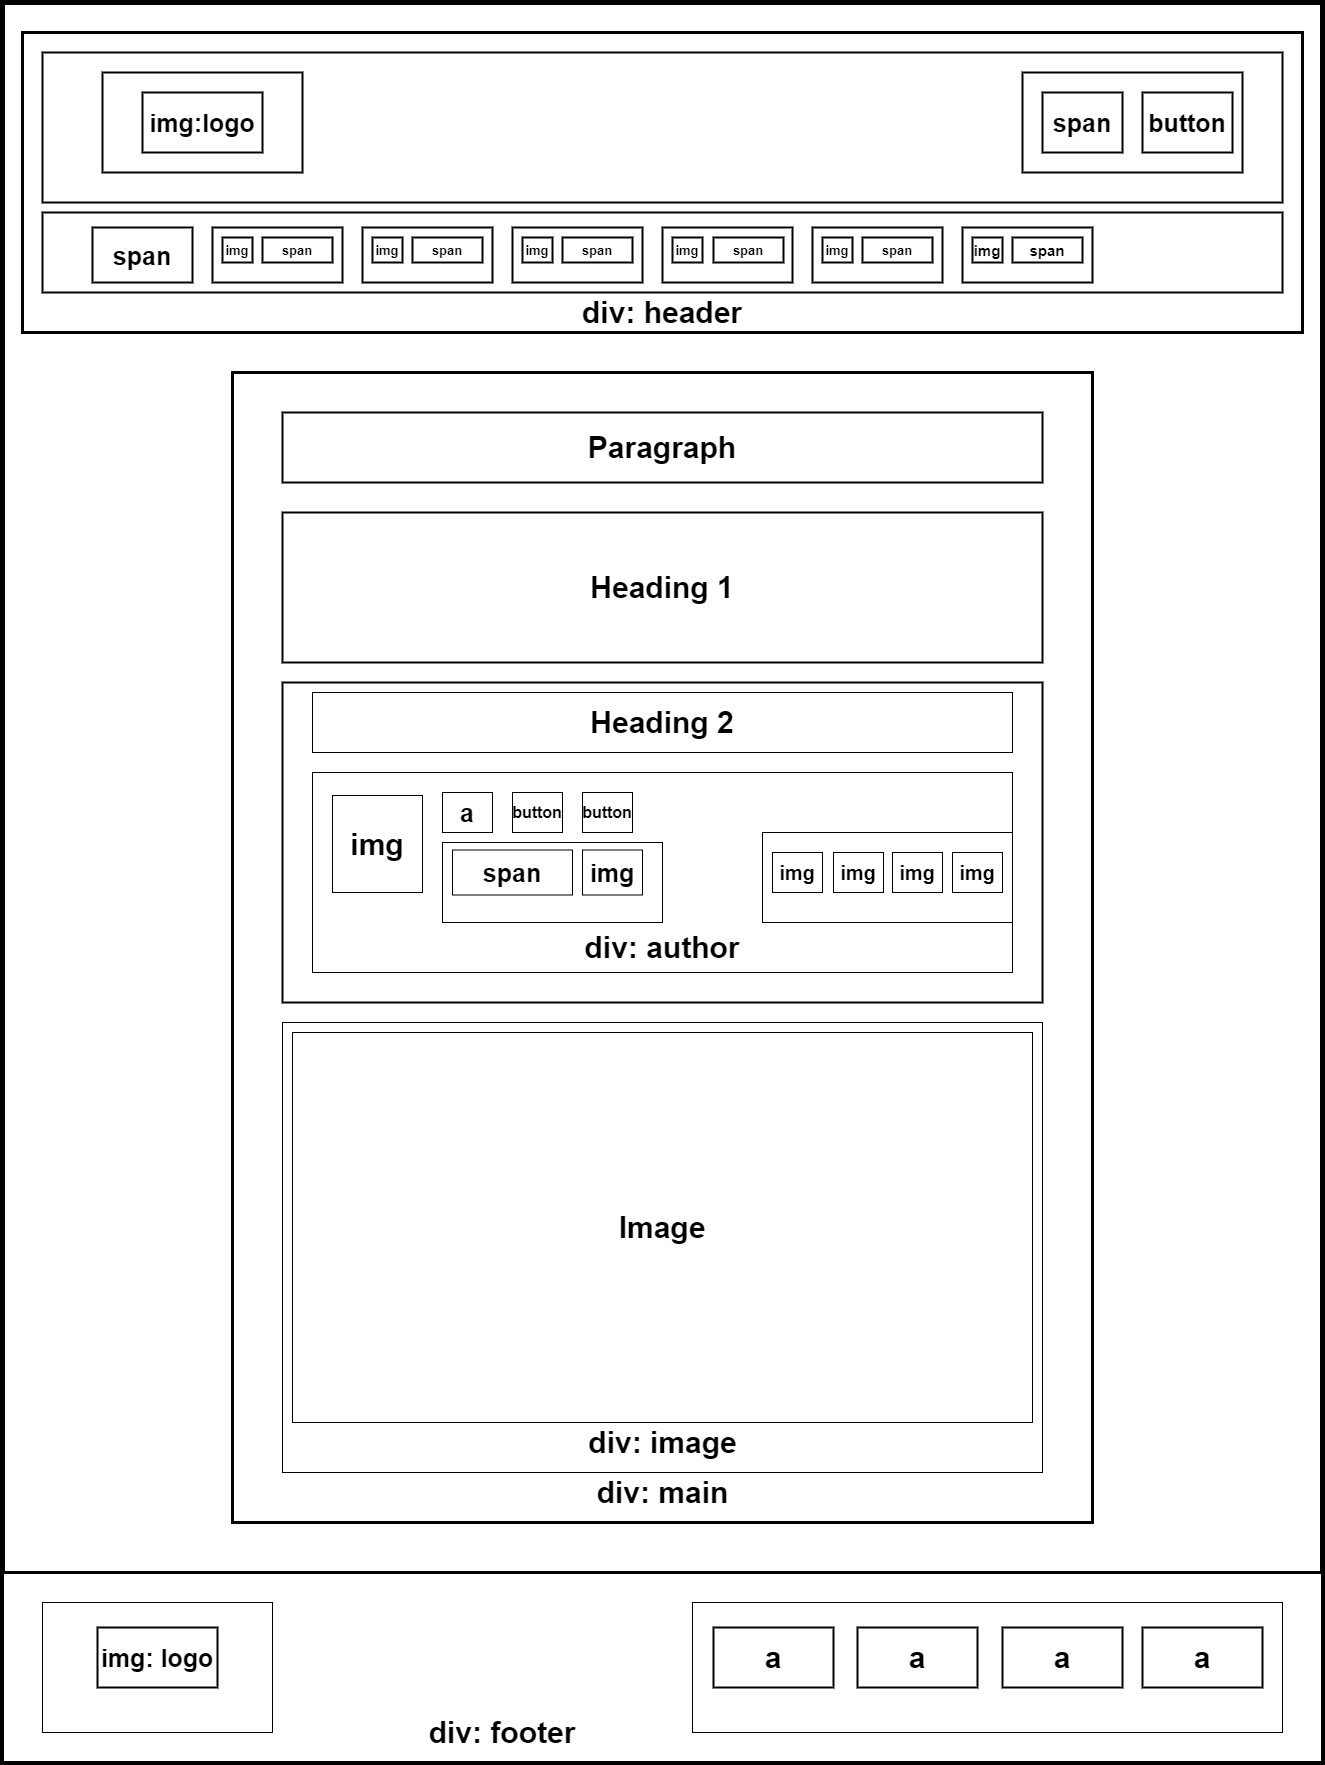

The diagram above was exported from draw.io. Its source (the exported page's mxGraphModel, read from the mxfile embedded in the PNG):
<mxGraphModel dx="1633" dy="763" grid="1" gridSize="10" guides="1" tooltips="1" connect="1" arrows="1" fold="1" page="1" pageScale="1" pageWidth="1200" pageHeight="1920" math="0" shadow="0">
  <root>
    <mxCell id="0" />
    <mxCell id="1" parent="0" />
    <mxCell id="U4FnlnBVI7M4aImkwlpL-1" value="" style="rounded=0;whiteSpace=wrap;html=1;strokeWidth=5;" vertex="1" parent="1">
      <mxGeometry x="20" y="80" width="1320" height="1760" as="geometry" />
    </mxCell>
    <mxCell id="U4FnlnBVI7M4aImkwlpL-2" value="" style="rounded=0;whiteSpace=wrap;html=1;strokeWidth=3;" vertex="1" parent="1">
      <mxGeometry x="40" y="110" width="1280" height="300" as="geometry" />
    </mxCell>
    <mxCell id="U4FnlnBVI7M4aImkwlpL-3" value="" style="rounded=0;whiteSpace=wrap;html=1;strokeWidth=2;" vertex="1" parent="1">
      <mxGeometry x="60" y="130" width="1240" height="150" as="geometry" />
    </mxCell>
    <mxCell id="U4FnlnBVI7M4aImkwlpL-4" value="" style="rounded=0;whiteSpace=wrap;html=1;strokeWidth=2;" vertex="1" parent="1">
      <mxGeometry x="120" y="150" width="200" height="100" as="geometry" />
    </mxCell>
    <mxCell id="U4FnlnBVI7M4aImkwlpL-5" value="&lt;font size=&quot;1&quot;&gt;&lt;b style=&quot;font-size: 25px&quot;&gt;img:logo&lt;/b&gt;&lt;/font&gt;" style="rounded=0;whiteSpace=wrap;html=1;strokeWidth=2;" vertex="1" parent="1">
      <mxGeometry x="160" y="170" width="120" height="60" as="geometry" />
    </mxCell>
    <mxCell id="U4FnlnBVI7M4aImkwlpL-6" value="" style="rounded=0;whiteSpace=wrap;html=1;strokeWidth=2;" vertex="1" parent="1">
      <mxGeometry x="1040" y="150" width="220" height="100" as="geometry" />
    </mxCell>
    <mxCell id="U4FnlnBVI7M4aImkwlpL-7" value="&lt;b&gt;&lt;font style=&quot;font-size: 25px&quot;&gt;span&lt;/font&gt;&lt;/b&gt;" style="rounded=0;whiteSpace=wrap;html=1;strokeWidth=2;" vertex="1" parent="1">
      <mxGeometry x="1060" y="170" width="80" height="60" as="geometry" />
    </mxCell>
    <mxCell id="U4FnlnBVI7M4aImkwlpL-8" value="&lt;b&gt;&lt;font style=&quot;font-size: 25px&quot;&gt;button&lt;/font&gt;&lt;/b&gt;" style="rounded=0;whiteSpace=wrap;html=1;strokeWidth=2;" vertex="1" parent="1">
      <mxGeometry x="1160" y="170" width="90" height="60" as="geometry" />
    </mxCell>
    <mxCell id="U4FnlnBVI7M4aImkwlpL-10" value="" style="rounded=0;whiteSpace=wrap;html=1;strokeWidth=2;" vertex="1" parent="1">
      <mxGeometry x="60" y="290" width="1240" height="80" as="geometry" />
    </mxCell>
    <mxCell id="U4FnlnBVI7M4aImkwlpL-11" value="&lt;b&gt;&lt;font style=&quot;font-size: 25px&quot;&gt;span&lt;/font&gt;&lt;/b&gt;" style="rounded=0;whiteSpace=wrap;html=1;strokeWidth=2;" vertex="1" parent="1">
      <mxGeometry x="110" y="305" width="100" height="55" as="geometry" />
    </mxCell>
    <mxCell id="U4FnlnBVI7M4aImkwlpL-15" value="" style="rounded=0;whiteSpace=wrap;html=1;strokeWidth=2;" vertex="1" parent="1">
      <mxGeometry x="230" y="305" width="130" height="55" as="geometry" />
    </mxCell>
    <mxCell id="U4FnlnBVI7M4aImkwlpL-12" value="&lt;b&gt;&lt;font style=&quot;font-size: 13px&quot;&gt;img&lt;/font&gt;&lt;/b&gt;" style="rounded=0;whiteSpace=wrap;html=1;strokeWidth=2;" vertex="1" parent="1">
      <mxGeometry x="240" y="315" width="30" height="25" as="geometry" />
    </mxCell>
    <mxCell id="U4FnlnBVI7M4aImkwlpL-13" value="&lt;b&gt;&lt;font style=&quot;font-size: 13px&quot;&gt;span&lt;/font&gt;&lt;/b&gt;" style="rounded=0;whiteSpace=wrap;html=1;strokeWidth=2;" vertex="1" parent="1">
      <mxGeometry x="280" y="315" width="70" height="25" as="geometry" />
    </mxCell>
    <mxCell id="U4FnlnBVI7M4aImkwlpL-17" value="" style="rounded=0;whiteSpace=wrap;html=1;strokeWidth=2;" vertex="1" parent="1">
      <mxGeometry x="380" y="305" width="130" height="55" as="geometry" />
    </mxCell>
    <mxCell id="U4FnlnBVI7M4aImkwlpL-18" value="" style="rounded=0;whiteSpace=wrap;html=1;strokeWidth=2;" vertex="1" parent="1">
      <mxGeometry x="530" y="305" width="130" height="55" as="geometry" />
    </mxCell>
    <mxCell id="U4FnlnBVI7M4aImkwlpL-19" value="" style="rounded=0;whiteSpace=wrap;html=1;strokeWidth=2;" vertex="1" parent="1">
      <mxGeometry x="680" y="305" width="130" height="55" as="geometry" />
    </mxCell>
    <mxCell id="U4FnlnBVI7M4aImkwlpL-20" value="" style="rounded=0;whiteSpace=wrap;html=1;strokeWidth=2;" vertex="1" parent="1">
      <mxGeometry x="830" y="305" width="130" height="55" as="geometry" />
    </mxCell>
    <mxCell id="U4FnlnBVI7M4aImkwlpL-21" value="" style="rounded=0;whiteSpace=wrap;html=1;strokeWidth=2;" vertex="1" parent="1">
      <mxGeometry x="980" y="305" width="130" height="55" as="geometry" />
    </mxCell>
    <mxCell id="U4FnlnBVI7M4aImkwlpL-22" value="" style="rounded=0;whiteSpace=wrap;html=1;strokeWidth=3;" vertex="1" parent="1">
      <mxGeometry x="250" y="450" width="860" height="1150" as="geometry" />
    </mxCell>
    <mxCell id="U4FnlnBVI7M4aImkwlpL-23" value="&lt;font style=&quot;font-size: 30px&quot;&gt;&lt;b&gt;Paragraph&lt;/b&gt;&lt;/font&gt;" style="rounded=0;whiteSpace=wrap;html=1;strokeWidth=2;" vertex="1" parent="1">
      <mxGeometry x="300" y="490" width="760" height="70" as="geometry" />
    </mxCell>
    <mxCell id="U4FnlnBVI7M4aImkwlpL-24" value="&lt;font style=&quot;font-size: 30px&quot;&gt;&lt;b&gt;Heading 1&lt;/b&gt;&lt;/font&gt;" style="rounded=0;whiteSpace=wrap;html=1;strokeWidth=2;" vertex="1" parent="1">
      <mxGeometry x="300" y="590" width="760" height="150" as="geometry" />
    </mxCell>
    <mxCell id="U4FnlnBVI7M4aImkwlpL-25" value="" style="rounded=0;whiteSpace=wrap;html=1;strokeWidth=2;" vertex="1" parent="1">
      <mxGeometry x="300" y="760" width="760" height="320" as="geometry" />
    </mxCell>
    <mxCell id="U4FnlnBVI7M4aImkwlpL-28" value="" style="rounded=0;whiteSpace=wrap;html=1;strokeWidth=1;" vertex="1" parent="1">
      <mxGeometry x="330" y="850" width="700" height="200" as="geometry" />
    </mxCell>
    <mxCell id="U4FnlnBVI7M4aImkwlpL-26" value="&lt;b&gt;&lt;font style=&quot;font-size: 30px&quot;&gt;img&lt;/font&gt;&lt;/b&gt;" style="rounded=0;whiteSpace=wrap;html=1;strokeWidth=1;" vertex="1" parent="1">
      <mxGeometry x="350" y="873" width="90" height="97" as="geometry" />
    </mxCell>
    <mxCell id="U4FnlnBVI7M4aImkwlpL-27" value="&lt;b&gt;&lt;font style=&quot;font-size: 25px&quot;&gt;a&lt;/font&gt;&lt;/b&gt;" style="rounded=0;whiteSpace=wrap;html=1;strokeWidth=1;" vertex="1" parent="1">
      <mxGeometry x="460" y="870" width="50" height="40" as="geometry" />
    </mxCell>
    <mxCell id="U4FnlnBVI7M4aImkwlpL-29" value="&lt;b&gt;&lt;font style=&quot;font-size: 16px&quot;&gt;button&lt;/font&gt;&lt;/b&gt;" style="rounded=0;whiteSpace=wrap;html=1;strokeWidth=1;" vertex="1" parent="1">
      <mxGeometry x="530" y="870" width="50" height="40" as="geometry" />
    </mxCell>
    <mxCell id="U4FnlnBVI7M4aImkwlpL-30" value="&lt;b&gt;&lt;font style=&quot;font-size: 16px&quot;&gt;button&lt;/font&gt;&lt;/b&gt;" style="rounded=0;whiteSpace=wrap;html=1;strokeWidth=1;" vertex="1" parent="1">
      <mxGeometry x="600" y="870" width="50" height="40" as="geometry" />
    </mxCell>
    <mxCell id="U4FnlnBVI7M4aImkwlpL-31" value="" style="rounded=0;whiteSpace=wrap;html=1;strokeWidth=1;" vertex="1" parent="1">
      <mxGeometry x="460" y="920" width="220" height="80" as="geometry" />
    </mxCell>
    <mxCell id="U4FnlnBVI7M4aImkwlpL-32" value="&lt;b&gt;&lt;font style=&quot;font-size: 25px&quot;&gt;span&lt;/font&gt;&lt;/b&gt;" style="rounded=0;whiteSpace=wrap;html=1;strokeWidth=1;" vertex="1" parent="1">
      <mxGeometry x="470" y="927.5" width="120" height="45" as="geometry" />
    </mxCell>
    <mxCell id="U4FnlnBVI7M4aImkwlpL-33" value="&lt;b&gt;&lt;font style=&quot;font-size: 25px&quot;&gt;img&lt;/font&gt;&lt;/b&gt;" style="rounded=0;whiteSpace=wrap;html=1;strokeWidth=1;" vertex="1" parent="1">
      <mxGeometry x="600" y="927.5" width="60" height="45" as="geometry" />
    </mxCell>
    <mxCell id="U4FnlnBVI7M4aImkwlpL-49" value="" style="rounded=0;whiteSpace=wrap;html=1;strokeWidth=1;" vertex="1" parent="1">
      <mxGeometry x="780" y="910" width="250" height="90" as="geometry" />
    </mxCell>
    <mxCell id="U4FnlnBVI7M4aImkwlpL-34" value="&lt;b&gt;&lt;font style=&quot;font-size: 20px&quot;&gt;img&lt;/font&gt;&lt;/b&gt;" style="rounded=0;whiteSpace=wrap;html=1;strokeWidth=1;" vertex="1" parent="1">
      <mxGeometry x="790" y="930" width="50" height="40" as="geometry" />
    </mxCell>
    <mxCell id="U4FnlnBVI7M4aImkwlpL-37" value="&lt;b&gt;&lt;font style=&quot;font-size: 20px&quot;&gt;img&lt;/font&gt;&lt;/b&gt;" style="rounded=0;whiteSpace=wrap;html=1;strokeWidth=1;" vertex="1" parent="1">
      <mxGeometry x="970" y="930" width="50" height="40" as="geometry" />
    </mxCell>
    <mxCell id="U4FnlnBVI7M4aImkwlpL-38" value="&lt;b&gt;&lt;font style=&quot;font-size: 20px&quot;&gt;img&lt;/font&gt;&lt;/b&gt;" style="rounded=0;whiteSpace=wrap;html=1;strokeWidth=1;" vertex="1" parent="1">
      <mxGeometry x="910" y="930" width="50" height="40" as="geometry" />
    </mxCell>
    <mxCell id="U4FnlnBVI7M4aImkwlpL-39" value="&lt;b&gt;&lt;font style=&quot;font-size: 20px&quot;&gt;img&lt;/font&gt;&lt;/b&gt;" style="rounded=0;whiteSpace=wrap;html=1;strokeWidth=1;" vertex="1" parent="1">
      <mxGeometry x="851" y="930" width="50" height="40" as="geometry" />
    </mxCell>
    <mxCell id="U4FnlnBVI7M4aImkwlpL-50" value="" style="rounded=0;whiteSpace=wrap;html=1;strokeWidth=1;" vertex="1" parent="1">
      <mxGeometry x="300" y="1100" width="760" height="450" as="geometry" />
    </mxCell>
    <mxCell id="U4FnlnBVI7M4aImkwlpL-51" value="" style="rounded=0;whiteSpace=wrap;html=1;strokeWidth=3;" vertex="1" parent="1">
      <mxGeometry x="20" y="1650" width="1320" height="190" as="geometry" />
    </mxCell>
    <mxCell id="U4FnlnBVI7M4aImkwlpL-52" value="" style="rounded=0;whiteSpace=wrap;html=1;strokeWidth=1;" vertex="1" parent="1">
      <mxGeometry x="60" y="1680" width="230" height="130" as="geometry" />
    </mxCell>
    <mxCell id="U4FnlnBVI7M4aImkwlpL-53" value="&lt;b&gt;&lt;font style=&quot;font-size: 25px&quot;&gt;img: logo&lt;/font&gt;&lt;/b&gt;" style="rounded=0;whiteSpace=wrap;html=1;strokeWidth=2;" vertex="1" parent="1">
      <mxGeometry x="115" y="1705" width="120" height="60" as="geometry" />
    </mxCell>
    <mxCell id="U4FnlnBVI7M4aImkwlpL-54" value="" style="rounded=0;whiteSpace=wrap;html=1;strokeWidth=1;" vertex="1" parent="1">
      <mxGeometry x="710" y="1680" width="590" height="130" as="geometry" />
    </mxCell>
    <mxCell id="U4FnlnBVI7M4aImkwlpL-55" value="&lt;b&gt;&lt;font style=&quot;font-size: 30px&quot;&gt;a&lt;/font&gt;&lt;/b&gt;" style="rounded=0;whiteSpace=wrap;html=1;strokeWidth=2;" vertex="1" parent="1">
      <mxGeometry x="875" y="1705" width="120" height="60" as="geometry" />
    </mxCell>
    <mxCell id="U4FnlnBVI7M4aImkwlpL-56" value="&lt;b&gt;&lt;font style=&quot;font-size: 30px&quot;&gt;a&lt;/font&gt;&lt;/b&gt;" style="rounded=0;whiteSpace=wrap;html=1;strokeWidth=2;" vertex="1" parent="1">
      <mxGeometry x="1020" y="1705" width="120" height="60" as="geometry" />
    </mxCell>
    <mxCell id="U4FnlnBVI7M4aImkwlpL-57" value="&lt;b&gt;&lt;font style=&quot;font-size: 30px&quot;&gt;a&lt;/font&gt;&lt;/b&gt;" style="rounded=0;whiteSpace=wrap;html=1;strokeWidth=2;" vertex="1" parent="1">
      <mxGeometry x="1160" y="1705" width="120" height="60" as="geometry" />
    </mxCell>
    <mxCell id="U4FnlnBVI7M4aImkwlpL-59" value="&lt;b&gt;&lt;font style=&quot;font-size: 30px&quot;&gt;a&lt;/font&gt;&lt;/b&gt;" style="rounded=0;whiteSpace=wrap;html=1;strokeWidth=2;" vertex="1" parent="1">
      <mxGeometry x="731" y="1705" width="120" height="60" as="geometry" />
    </mxCell>
    <mxCell id="U4FnlnBVI7M4aImkwlpL-60" value="&lt;b&gt;&lt;font style=&quot;font-size: 30px&quot;&gt;Image&lt;/font&gt;&lt;/b&gt;" style="rounded=0;whiteSpace=wrap;html=1;strokeWidth=1;" vertex="1" parent="1">
      <mxGeometry x="310" y="1110" width="740" height="390" as="geometry" />
    </mxCell>
    <mxCell id="U4FnlnBVI7M4aImkwlpL-62" value="&lt;b&gt;&lt;font style=&quot;font-size: 13px&quot;&gt;img&lt;/font&gt;&lt;/b&gt;" style="rounded=0;whiteSpace=wrap;html=1;strokeWidth=2;" vertex="1" parent="1">
      <mxGeometry x="390" y="315" width="30" height="25" as="geometry" />
    </mxCell>
    <mxCell id="U4FnlnBVI7M4aImkwlpL-63" value="&lt;b&gt;&lt;font style=&quot;font-size: 15px&quot;&gt;img&lt;/font&gt;&lt;/b&gt;" style="rounded=0;whiteSpace=wrap;html=1;strokeWidth=2;" vertex="1" parent="1">
      <mxGeometry x="990" y="315" width="30" height="25" as="geometry" />
    </mxCell>
    <mxCell id="U4FnlnBVI7M4aImkwlpL-64" value="&lt;b&gt;&lt;font style=&quot;font-size: 13px&quot;&gt;img&lt;/font&gt;&lt;/b&gt;" style="rounded=0;whiteSpace=wrap;html=1;strokeWidth=2;" vertex="1" parent="1">
      <mxGeometry x="840" y="315" width="30" height="25" as="geometry" />
    </mxCell>
    <mxCell id="U4FnlnBVI7M4aImkwlpL-65" value="&lt;b&gt;&lt;font style=&quot;font-size: 13px&quot;&gt;img&lt;/font&gt;&lt;/b&gt;" style="rounded=0;whiteSpace=wrap;html=1;strokeWidth=2;" vertex="1" parent="1">
      <mxGeometry x="690" y="315" width="30" height="25" as="geometry" />
    </mxCell>
    <mxCell id="U4FnlnBVI7M4aImkwlpL-66" value="&lt;b&gt;&lt;font style=&quot;font-size: 13px&quot;&gt;img&lt;/font&gt;&lt;/b&gt;" style="rounded=0;whiteSpace=wrap;html=1;strokeWidth=2;" vertex="1" parent="1">
      <mxGeometry x="540" y="315" width="30" height="25" as="geometry" />
    </mxCell>
    <mxCell id="U4FnlnBVI7M4aImkwlpL-67" value="&lt;b&gt;&lt;font style=&quot;font-size: 15px&quot;&gt;span&lt;/font&gt;&lt;/b&gt;" style="rounded=0;whiteSpace=wrap;html=1;strokeWidth=2;" vertex="1" parent="1">
      <mxGeometry x="1030" y="315" width="70" height="25" as="geometry" />
    </mxCell>
    <mxCell id="U4FnlnBVI7M4aImkwlpL-68" value="&lt;b&gt;&lt;font style=&quot;font-size: 13px&quot;&gt;span&lt;/font&gt;&lt;/b&gt;" style="rounded=0;whiteSpace=wrap;html=1;strokeWidth=2;" vertex="1" parent="1">
      <mxGeometry x="880" y="315" width="70" height="25" as="geometry" />
    </mxCell>
    <mxCell id="U4FnlnBVI7M4aImkwlpL-69" value="&lt;b&gt;&lt;font style=&quot;font-size: 13px&quot;&gt;span&lt;/font&gt;&lt;/b&gt;" style="rounded=0;whiteSpace=wrap;html=1;strokeWidth=2;" vertex="1" parent="1">
      <mxGeometry x="731" y="315" width="70" height="25" as="geometry" />
    </mxCell>
    <mxCell id="U4FnlnBVI7M4aImkwlpL-70" value="&lt;b&gt;&lt;font style=&quot;font-size: 13px&quot;&gt;span&lt;/font&gt;&lt;/b&gt;" style="rounded=0;whiteSpace=wrap;html=1;strokeWidth=2;" vertex="1" parent="1">
      <mxGeometry x="580" y="315" width="70" height="25" as="geometry" />
    </mxCell>
    <mxCell id="U4FnlnBVI7M4aImkwlpL-71" value="&lt;b&gt;&lt;font style=&quot;font-size: 13px&quot;&gt;span&lt;/font&gt;&lt;/b&gt;" style="rounded=0;whiteSpace=wrap;html=1;strokeWidth=2;" vertex="1" parent="1">
      <mxGeometry x="430" y="315" width="70" height="25" as="geometry" />
    </mxCell>
    <mxCell id="U4FnlnBVI7M4aImkwlpL-72" value="&lt;b&gt;Heading 2&lt;/b&gt;" style="rounded=0;whiteSpace=wrap;html=1;fontSize=30;strokeWidth=1;" vertex="1" parent="1">
      <mxGeometry x="330" y="770" width="700" height="60" as="geometry" />
    </mxCell>
    <mxCell id="U4FnlnBVI7M4aImkwlpL-73" value="&lt;b&gt;div: header&lt;/b&gt;" style="text;html=1;strokeColor=none;fillColor=none;align=center;verticalAlign=middle;whiteSpace=wrap;rounded=0;fontSize=30;" vertex="1" parent="1">
      <mxGeometry x="450" y="380" width="460" height="20" as="geometry" />
    </mxCell>
    <mxCell id="U4FnlnBVI7M4aImkwlpL-75" value="&lt;b&gt;div: footer&lt;/b&gt;" style="text;html=1;strokeColor=none;fillColor=none;align=center;verticalAlign=middle;whiteSpace=wrap;rounded=0;fontSize=30;" vertex="1" parent="1">
      <mxGeometry x="290" y="1800" width="460" height="20" as="geometry" />
    </mxCell>
    <mxCell id="U4FnlnBVI7M4aImkwlpL-76" value="&lt;b style=&quot;font-size: 12px&quot;&gt;&lt;font style=&quot;font-size: 30px&quot;&gt;div: image&lt;/font&gt;&lt;/b&gt;" style="text;html=1;strokeColor=none;fillColor=none;align=center;verticalAlign=middle;whiteSpace=wrap;rounded=0;fontSize=30;" vertex="1" parent="1">
      <mxGeometry x="587.5" y="1510" width="185" height="20" as="geometry" />
    </mxCell>
    <mxCell id="U4FnlnBVI7M4aImkwlpL-77" value="&lt;b&gt;div: author&lt;/b&gt;" style="text;html=1;strokeColor=none;fillColor=none;align=center;verticalAlign=middle;whiteSpace=wrap;rounded=0;fontSize=30;" vertex="1" parent="1">
      <mxGeometry x="450" y="1015" width="460" height="20" as="geometry" />
    </mxCell>
    <mxCell id="U4FnlnBVI7M4aImkwlpL-79" value="&lt;b style=&quot;font-size: 12px&quot;&gt;&lt;font style=&quot;font-size: 30px&quot;&gt;div: main&lt;/font&gt;&lt;/b&gt;" style="text;html=1;strokeColor=none;fillColor=none;align=center;verticalAlign=middle;whiteSpace=wrap;rounded=0;fontSize=30;" vertex="1" parent="1">
      <mxGeometry x="587.5" y="1560" width="185" height="20" as="geometry" />
    </mxCell>
  </root>
</mxGraphModel>